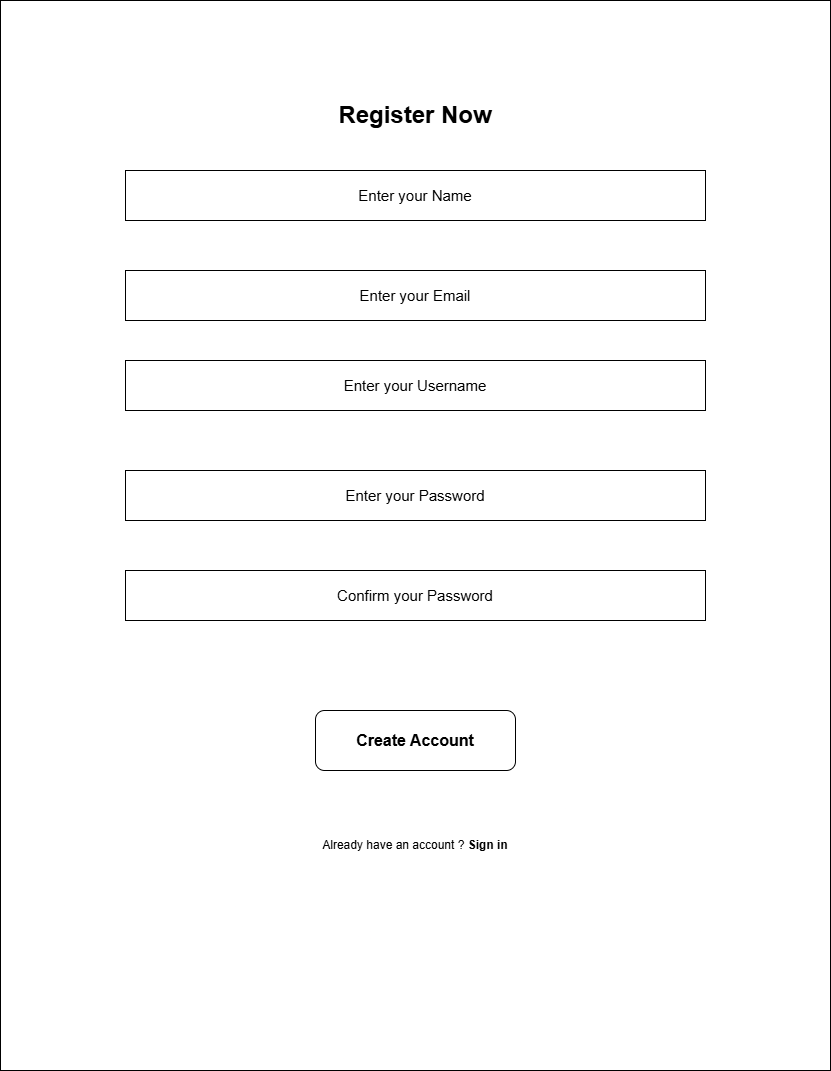

The diagram above was exported from draw.io. Its source (the exported page's mxGraphModel, read from the mxfile embedded in the PNG):
<mxGraphModel dx="2289" dy="1187" grid="1" gridSize="10" guides="1" tooltips="1" connect="1" arrows="1" fold="1" page="1" pageScale="1" pageWidth="850" pageHeight="1100" math="0" shadow="0">
  <root>
    <mxCell id="0" />
    <mxCell id="1" parent="0" />
    <mxCell id="FxwPuMC7Iw2wEFrLscuQ-1" parent="1" style="rounded=0;whiteSpace=wrap;html=1;" value="" vertex="1">
      <mxGeometry height="1070" width="830" x="10" as="geometry" />
    </mxCell>
    <mxCell id="FxwPuMC7Iw2wEFrLscuQ-3" parent="1" style="text;html=1;whiteSpace=wrap;strokeColor=none;fillColor=none;align=center;verticalAlign=middle;rounded=0;fontSize=20;" value="&lt;b&gt;&lt;font style=&quot;font-size: 24px;&quot;&gt;Register Now&lt;/font&gt;&lt;/b&gt;" vertex="1">
      <mxGeometry height="110" width="420" x="215" y="60" as="geometry" />
    </mxCell>
    <mxCell id="FxwPuMC7Iw2wEFrLscuQ-4" parent="1" style="rounded=0;whiteSpace=wrap;html=1;" value="&lt;font style=&quot;font-size: 15px;&quot;&gt;Enter your Name&lt;/font&gt;" vertex="1">
      <mxGeometry height="50" width="580" x="135" y="170" as="geometry" />
    </mxCell>
    <mxCell id="FxwPuMC7Iw2wEFrLscuQ-5" parent="1" style="rounded=0;whiteSpace=wrap;html=1;" value="&lt;font style=&quot;font-size: 15px;&quot;&gt;Enter your Email&lt;/font&gt;" vertex="1">
      <mxGeometry height="50" width="580" x="135" y="270" as="geometry" />
    </mxCell>
    <mxCell id="FxwPuMC7Iw2wEFrLscuQ-7" parent="1" style="rounded=0;whiteSpace=wrap;html=1;" value="&lt;font style=&quot;font-size: 15px;&quot;&gt;Enter your Username&lt;/font&gt;" vertex="1">
      <mxGeometry height="50" width="580" x="135" y="360" as="geometry" />
    </mxCell>
    <mxCell id="FxwPuMC7Iw2wEFrLscuQ-9" parent="1" style="rounded=0;whiteSpace=wrap;html=1;" value="&lt;font style=&quot;font-size: 15px;&quot;&gt;Enter your Password&lt;/font&gt;" vertex="1">
      <mxGeometry height="50" width="580" x="135" y="470" as="geometry" />
    </mxCell>
    <mxCell id="FxwPuMC7Iw2wEFrLscuQ-10" parent="1" style="rounded=0;whiteSpace=wrap;html=1;" value="&lt;font style=&quot;font-size: 15px;&quot;&gt;Confirm your Password&lt;/font&gt;" vertex="1">
      <mxGeometry height="50" width="580" x="135" y="570" as="geometry" />
    </mxCell>
    <mxCell id="FxwPuMC7Iw2wEFrLscuQ-11" parent="1" style="rounded=1;whiteSpace=wrap;html=1;" value="&lt;b&gt;&lt;font style=&quot;font-size: 16px;&quot;&gt;Create Account&lt;/font&gt;&lt;/b&gt;" vertex="1">
      <mxGeometry height="60" width="200" x="325" y="710" as="geometry" />
    </mxCell>
    <mxCell id="FxwPuMC7Iw2wEFrLscuQ-13" parent="1" style="text;html=1;whiteSpace=wrap;strokeColor=none;fillColor=none;align=center;verticalAlign=middle;rounded=0;" value="Already have an account ? &lt;b&gt;Sign in&lt;/b&gt;" vertex="1">
      <mxGeometry height="30" width="210" x="320" y="830" as="geometry" />
    </mxCell>
  </root>
</mxGraphModel>